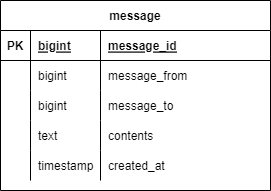

The diagram above was exported from draw.io. Its source (the exported page's mxGraphModel, read from the mxfile embedded in the PNG):
<mxGraphModel dx="1038" dy="525" grid="1" gridSize="10" guides="1" tooltips="1" connect="1" arrows="1" fold="1" page="1" pageScale="1" pageWidth="827" pageHeight="1169" math="0" shadow="0">
  <root>
    <mxCell id="0" />
    <mxCell id="1" parent="0" />
    <mxCell id="aEDUuc1rPF3iFXMCbT1F-1" value="message" style="shape=table;startSize=30;container=1;collapsible=1;childLayout=tableLayout;fixedRows=1;rowLines=0;fontStyle=1;align=center;resizeLast=1;" parent="1" vertex="1">
      <mxGeometry x="70" y="60" width="270" height="190" as="geometry" />
    </mxCell>
    <mxCell id="aEDUuc1rPF3iFXMCbT1F-2" value="" style="shape=tableRow;horizontal=0;startSize=0;swimlaneHead=0;swimlaneBody=0;fillColor=none;collapsible=0;dropTarget=0;points=[[0,0.5],[1,0.5]];portConstraint=eastwest;top=0;left=0;right=0;bottom=1;" parent="aEDUuc1rPF3iFXMCbT1F-1" vertex="1">
      <mxGeometry y="30" width="270" height="30" as="geometry" />
    </mxCell>
    <mxCell id="aEDUuc1rPF3iFXMCbT1F-3" value="PK" style="shape=partialRectangle;connectable=0;fillColor=none;top=0;left=0;bottom=0;right=0;fontStyle=1;overflow=hidden;" parent="aEDUuc1rPF3iFXMCbT1F-2" vertex="1">
      <mxGeometry width="30" height="30" as="geometry">
        <mxRectangle width="30" height="30" as="alternateBounds" />
      </mxGeometry>
    </mxCell>
    <mxCell id="aEDUuc1rPF3iFXMCbT1F-17" value="bigint" style="shape=partialRectangle;connectable=0;fillColor=none;top=0;left=0;bottom=0;right=0;align=left;spacingLeft=6;fontStyle=5;overflow=hidden;" parent="aEDUuc1rPF3iFXMCbT1F-2" vertex="1">
      <mxGeometry x="30" width="70" height="30" as="geometry">
        <mxRectangle width="70" height="30" as="alternateBounds" />
      </mxGeometry>
    </mxCell>
    <mxCell id="aEDUuc1rPF3iFXMCbT1F-4" value="message_id" style="shape=partialRectangle;connectable=0;fillColor=none;top=0;left=0;bottom=0;right=0;align=left;spacingLeft=6;fontStyle=5;overflow=hidden;" parent="aEDUuc1rPF3iFXMCbT1F-2" vertex="1">
      <mxGeometry x="100" width="170" height="30" as="geometry">
        <mxRectangle width="170" height="30" as="alternateBounds" />
      </mxGeometry>
    </mxCell>
    <mxCell id="aEDUuc1rPF3iFXMCbT1F-5" value="" style="shape=tableRow;horizontal=0;startSize=0;swimlaneHead=0;swimlaneBody=0;fillColor=none;collapsible=0;dropTarget=0;points=[[0,0.5],[1,0.5]];portConstraint=eastwest;top=0;left=0;right=0;bottom=0;" parent="aEDUuc1rPF3iFXMCbT1F-1" vertex="1">
      <mxGeometry y="60" width="270" height="30" as="geometry" />
    </mxCell>
    <mxCell id="aEDUuc1rPF3iFXMCbT1F-6" value="" style="shape=partialRectangle;connectable=0;fillColor=none;top=0;left=0;bottom=0;right=0;editable=1;overflow=hidden;" parent="aEDUuc1rPF3iFXMCbT1F-5" vertex="1">
      <mxGeometry width="30" height="30" as="geometry">
        <mxRectangle width="30" height="30" as="alternateBounds" />
      </mxGeometry>
    </mxCell>
    <mxCell id="aEDUuc1rPF3iFXMCbT1F-18" value="bigint" style="shape=partialRectangle;connectable=0;fillColor=none;top=0;left=0;bottom=0;right=0;align=left;spacingLeft=6;overflow=hidden;" parent="aEDUuc1rPF3iFXMCbT1F-5" vertex="1">
      <mxGeometry x="30" width="70" height="30" as="geometry">
        <mxRectangle width="70" height="30" as="alternateBounds" />
      </mxGeometry>
    </mxCell>
    <mxCell id="aEDUuc1rPF3iFXMCbT1F-7" value="message_from" style="shape=partialRectangle;connectable=0;fillColor=none;top=0;left=0;bottom=0;right=0;align=left;spacingLeft=6;overflow=hidden;" parent="aEDUuc1rPF3iFXMCbT1F-5" vertex="1">
      <mxGeometry x="100" width="170" height="30" as="geometry">
        <mxRectangle width="170" height="30" as="alternateBounds" />
      </mxGeometry>
    </mxCell>
    <mxCell id="aEDUuc1rPF3iFXMCbT1F-8" value="" style="shape=tableRow;horizontal=0;startSize=0;swimlaneHead=0;swimlaneBody=0;fillColor=none;collapsible=0;dropTarget=0;points=[[0,0.5],[1,0.5]];portConstraint=eastwest;top=0;left=0;right=0;bottom=0;" parent="aEDUuc1rPF3iFXMCbT1F-1" vertex="1">
      <mxGeometry y="90" width="270" height="30" as="geometry" />
    </mxCell>
    <mxCell id="aEDUuc1rPF3iFXMCbT1F-9" value="" style="shape=partialRectangle;connectable=0;fillColor=none;top=0;left=0;bottom=0;right=0;editable=1;overflow=hidden;" parent="aEDUuc1rPF3iFXMCbT1F-8" vertex="1">
      <mxGeometry width="30" height="30" as="geometry">
        <mxRectangle width="30" height="30" as="alternateBounds" />
      </mxGeometry>
    </mxCell>
    <mxCell id="aEDUuc1rPF3iFXMCbT1F-19" value="bigint" style="shape=partialRectangle;connectable=0;fillColor=none;top=0;left=0;bottom=0;right=0;align=left;spacingLeft=6;overflow=hidden;" parent="aEDUuc1rPF3iFXMCbT1F-8" vertex="1">
      <mxGeometry x="30" width="70" height="30" as="geometry">
        <mxRectangle width="70" height="30" as="alternateBounds" />
      </mxGeometry>
    </mxCell>
    <mxCell id="aEDUuc1rPF3iFXMCbT1F-10" value="message_to" style="shape=partialRectangle;connectable=0;fillColor=none;top=0;left=0;bottom=0;right=0;align=left;spacingLeft=6;overflow=hidden;" parent="aEDUuc1rPF3iFXMCbT1F-8" vertex="1">
      <mxGeometry x="100" width="170" height="30" as="geometry">
        <mxRectangle width="170" height="30" as="alternateBounds" />
      </mxGeometry>
    </mxCell>
    <mxCell id="aEDUuc1rPF3iFXMCbT1F-11" value="" style="shape=tableRow;horizontal=0;startSize=0;swimlaneHead=0;swimlaneBody=0;fillColor=none;collapsible=0;dropTarget=0;points=[[0,0.5],[1,0.5]];portConstraint=eastwest;top=0;left=0;right=0;bottom=0;" parent="aEDUuc1rPF3iFXMCbT1F-1" vertex="1">
      <mxGeometry y="120" width="270" height="30" as="geometry" />
    </mxCell>
    <mxCell id="aEDUuc1rPF3iFXMCbT1F-12" value="" style="shape=partialRectangle;connectable=0;fillColor=none;top=0;left=0;bottom=0;right=0;editable=1;overflow=hidden;" parent="aEDUuc1rPF3iFXMCbT1F-11" vertex="1">
      <mxGeometry width="30" height="30" as="geometry">
        <mxRectangle width="30" height="30" as="alternateBounds" />
      </mxGeometry>
    </mxCell>
    <mxCell id="aEDUuc1rPF3iFXMCbT1F-20" value="text" style="shape=partialRectangle;connectable=0;fillColor=none;top=0;left=0;bottom=0;right=0;align=left;spacingLeft=6;overflow=hidden;" parent="aEDUuc1rPF3iFXMCbT1F-11" vertex="1">
      <mxGeometry x="30" width="70" height="30" as="geometry">
        <mxRectangle width="70" height="30" as="alternateBounds" />
      </mxGeometry>
    </mxCell>
    <mxCell id="aEDUuc1rPF3iFXMCbT1F-13" value="contents" style="shape=partialRectangle;connectable=0;fillColor=none;top=0;left=0;bottom=0;right=0;align=left;spacingLeft=6;overflow=hidden;" parent="aEDUuc1rPF3iFXMCbT1F-11" vertex="1">
      <mxGeometry x="100" width="170" height="30" as="geometry">
        <mxRectangle width="170" height="30" as="alternateBounds" />
      </mxGeometry>
    </mxCell>
    <mxCell id="aEDUuc1rPF3iFXMCbT1F-14" style="shape=tableRow;horizontal=0;startSize=0;swimlaneHead=0;swimlaneBody=0;fillColor=none;collapsible=0;dropTarget=0;points=[[0,0.5],[1,0.5]];portConstraint=eastwest;top=0;left=0;right=0;bottom=0;" parent="aEDUuc1rPF3iFXMCbT1F-1" vertex="1">
      <mxGeometry y="150" width="270" height="30" as="geometry" />
    </mxCell>
    <mxCell id="aEDUuc1rPF3iFXMCbT1F-15" style="shape=partialRectangle;connectable=0;fillColor=none;top=0;left=0;bottom=0;right=0;editable=1;overflow=hidden;" parent="aEDUuc1rPF3iFXMCbT1F-14" vertex="1">
      <mxGeometry width="30" height="30" as="geometry">
        <mxRectangle width="30" height="30" as="alternateBounds" />
      </mxGeometry>
    </mxCell>
    <mxCell id="aEDUuc1rPF3iFXMCbT1F-21" value="timestamp" style="shape=partialRectangle;connectable=0;fillColor=none;top=0;left=0;bottom=0;right=0;align=left;spacingLeft=6;overflow=hidden;" parent="aEDUuc1rPF3iFXMCbT1F-14" vertex="1">
      <mxGeometry x="30" width="70" height="30" as="geometry">
        <mxRectangle width="70" height="30" as="alternateBounds" />
      </mxGeometry>
    </mxCell>
    <mxCell id="aEDUuc1rPF3iFXMCbT1F-16" value="created_at" style="shape=partialRectangle;connectable=0;fillColor=none;top=0;left=0;bottom=0;right=0;align=left;spacingLeft=6;overflow=hidden;" parent="aEDUuc1rPF3iFXMCbT1F-14" vertex="1">
      <mxGeometry x="100" width="170" height="30" as="geometry">
        <mxRectangle width="170" height="30" as="alternateBounds" />
      </mxGeometry>
    </mxCell>
  </root>
</mxGraphModel>